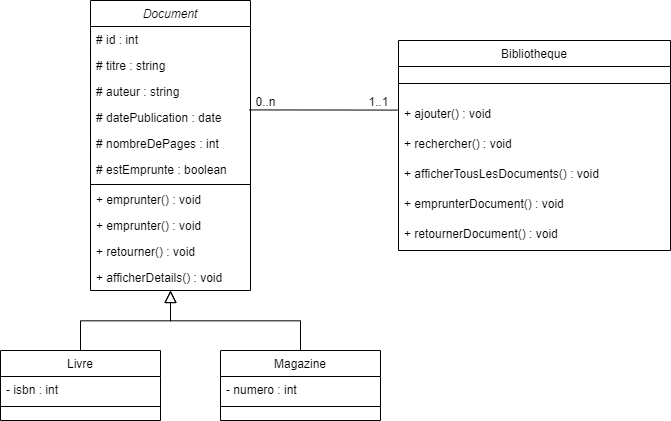

The diagram above was exported from draw.io. Its source (the exported page's mxGraphModel, read from the mxfile embedded in the PNG):
<mxGraphModel dx="1105" dy="586" grid="1" gridSize="10" guides="1" tooltips="1" connect="1" arrows="1" fold="1" page="1" pageScale="1" pageWidth="827" pageHeight="1169" math="0" shadow="0">
  <root>
    <mxCell id="WIyWlLk6GJQsqaUBKTNV-0" />
    <mxCell id="WIyWlLk6GJQsqaUBKTNV-1" parent="WIyWlLk6GJQsqaUBKTNV-0" />
    <mxCell id="zkfFHV4jXpPFQw0GAbJ--0" value="Document" style="swimlane;fontStyle=2;align=center;verticalAlign=top;childLayout=stackLayout;horizontal=1;startSize=26;horizontalStack=0;resizeParent=1;resizeLast=0;collapsible=1;marginBottom=0;rounded=0;shadow=0;strokeWidth=1;" parent="WIyWlLk6GJQsqaUBKTNV-1" vertex="1">
      <mxGeometry x="169" y="140" width="160" height="290" as="geometry">
        <mxRectangle x="230" y="140" width="160" height="26" as="alternateBounds" />
      </mxGeometry>
    </mxCell>
    <mxCell id="zkfFHV4jXpPFQw0GAbJ--1" value="# id : int" style="text;align=left;verticalAlign=top;spacingLeft=4;spacingRight=4;overflow=hidden;rotatable=0;points=[[0,0.5],[1,0.5]];portConstraint=eastwest;" parent="zkfFHV4jXpPFQw0GAbJ--0" vertex="1">
      <mxGeometry y="26" width="160" height="26" as="geometry" />
    </mxCell>
    <mxCell id="zkfFHV4jXpPFQw0GAbJ--2" value="# titre : string" style="text;align=left;verticalAlign=top;spacingLeft=4;spacingRight=4;overflow=hidden;rotatable=0;points=[[0,0.5],[1,0.5]];portConstraint=eastwest;rounded=0;shadow=0;html=0;" parent="zkfFHV4jXpPFQw0GAbJ--0" vertex="1">
      <mxGeometry y="52" width="160" height="26" as="geometry" />
    </mxCell>
    <mxCell id="zkfFHV4jXpPFQw0GAbJ--3" value="# auteur : string&#10;" style="text;align=left;verticalAlign=top;spacingLeft=4;spacingRight=4;overflow=hidden;rotatable=0;points=[[0,0.5],[1,0.5]];portConstraint=eastwest;rounded=0;shadow=0;html=0;" parent="zkfFHV4jXpPFQw0GAbJ--0" vertex="1">
      <mxGeometry y="78" width="160" height="26" as="geometry" />
    </mxCell>
    <mxCell id="HRoHcRo4MyElELWPWqpg-6" value="# datePublication : date&#10;" style="text;align=left;verticalAlign=top;spacingLeft=4;spacingRight=4;overflow=hidden;rotatable=0;points=[[0,0.5],[1,0.5]];portConstraint=eastwest;rounded=0;shadow=0;html=0;" parent="zkfFHV4jXpPFQw0GAbJ--0" vertex="1">
      <mxGeometry y="104" width="160" height="26" as="geometry" />
    </mxCell>
    <mxCell id="KZ8mYV78N1mZEkQ_-WzS-0" value="# nombreDePages : int&#10;" style="text;align=left;verticalAlign=top;spacingLeft=4;spacingRight=4;overflow=hidden;rotatable=0;points=[[0,0.5],[1,0.5]];portConstraint=eastwest;rounded=0;shadow=0;html=0;" vertex="1" parent="zkfFHV4jXpPFQw0GAbJ--0">
      <mxGeometry y="130" width="160" height="26" as="geometry" />
    </mxCell>
    <mxCell id="HRoHcRo4MyElELWPWqpg-7" value="# estEmprunte : boolean&#10;" style="text;align=left;verticalAlign=top;spacingLeft=4;spacingRight=4;overflow=hidden;rotatable=0;points=[[0,0.5],[1,0.5]];portConstraint=eastwest;rounded=0;shadow=0;html=0;" parent="zkfFHV4jXpPFQw0GAbJ--0" vertex="1">
      <mxGeometry y="156" width="160" height="26" as="geometry" />
    </mxCell>
    <mxCell id="zkfFHV4jXpPFQw0GAbJ--4" value="" style="line;html=1;strokeWidth=1;align=left;verticalAlign=middle;spacingTop=-1;spacingLeft=3;spacingRight=3;rotatable=0;labelPosition=right;points=[];portConstraint=eastwest;" parent="zkfFHV4jXpPFQw0GAbJ--0" vertex="1">
      <mxGeometry y="182" width="160" height="4" as="geometry" />
    </mxCell>
    <mxCell id="KZ8mYV78N1mZEkQ_-WzS-6" value="+ emprunter() : void&#10;" style="text;align=left;verticalAlign=top;spacingLeft=4;spacingRight=4;overflow=hidden;rotatable=0;points=[[0,0.5],[1,0.5]];portConstraint=eastwest;" vertex="1" parent="zkfFHV4jXpPFQw0GAbJ--0">
      <mxGeometry y="186" width="160" height="26" as="geometry" />
    </mxCell>
    <mxCell id="zkfFHV4jXpPFQw0GAbJ--5" value="+ emprunter() : void&#10;" style="text;align=left;verticalAlign=top;spacingLeft=4;spacingRight=4;overflow=hidden;rotatable=0;points=[[0,0.5],[1,0.5]];portConstraint=eastwest;" parent="zkfFHV4jXpPFQw0GAbJ--0" vertex="1">
      <mxGeometry y="212" width="160" height="26" as="geometry" />
    </mxCell>
    <mxCell id="HRoHcRo4MyElELWPWqpg-8" value="+ retourner() : void&#10;" style="text;align=left;verticalAlign=top;spacingLeft=4;spacingRight=4;overflow=hidden;rotatable=0;points=[[0,0.5],[1,0.5]];portConstraint=eastwest;" parent="zkfFHV4jXpPFQw0GAbJ--0" vertex="1">
      <mxGeometry y="238" width="160" height="26" as="geometry" />
    </mxCell>
    <mxCell id="HRoHcRo4MyElELWPWqpg-9" value="+ afficherDetails() : void&#10;" style="text;align=left;verticalAlign=top;spacingLeft=4;spacingRight=4;overflow=hidden;rotatable=0;points=[[0,0.5],[1,0.5]];portConstraint=eastwest;" parent="zkfFHV4jXpPFQw0GAbJ--0" vertex="1">
      <mxGeometry y="264" width="160" height="26" as="geometry" />
    </mxCell>
    <mxCell id="zkfFHV4jXpPFQw0GAbJ--6" value="Livre" style="swimlane;fontStyle=0;align=center;verticalAlign=top;childLayout=stackLayout;horizontal=1;startSize=26;horizontalStack=0;resizeParent=1;resizeLast=0;collapsible=1;marginBottom=0;rounded=0;shadow=0;strokeWidth=1;" parent="WIyWlLk6GJQsqaUBKTNV-1" vertex="1">
      <mxGeometry x="79" y="490" width="160" height="70" as="geometry">
        <mxRectangle x="130" y="380" width="160" height="26" as="alternateBounds" />
      </mxGeometry>
    </mxCell>
    <mxCell id="zkfFHV4jXpPFQw0GAbJ--8" value="- isbn : int" style="text;align=left;verticalAlign=top;spacingLeft=4;spacingRight=4;overflow=hidden;rotatable=0;points=[[0,0.5],[1,0.5]];portConstraint=eastwest;rounded=0;shadow=0;html=0;" parent="zkfFHV4jXpPFQw0GAbJ--6" vertex="1">
      <mxGeometry y="26" width="160" height="26" as="geometry" />
    </mxCell>
    <mxCell id="zkfFHV4jXpPFQw0GAbJ--9" value="" style="line;html=1;strokeWidth=1;align=left;verticalAlign=middle;spacingTop=-1;spacingLeft=3;spacingRight=3;rotatable=0;labelPosition=right;points=[];portConstraint=eastwest;" parent="zkfFHV4jXpPFQw0GAbJ--6" vertex="1">
      <mxGeometry y="52" width="160" height="8" as="geometry" />
    </mxCell>
    <mxCell id="zkfFHV4jXpPFQw0GAbJ--12" value="" style="endArrow=block;endSize=10;endFill=0;shadow=0;strokeWidth=1;rounded=0;curved=0;edgeStyle=elbowEdgeStyle;elbow=vertical;" parent="WIyWlLk6GJQsqaUBKTNV-1" source="zkfFHV4jXpPFQw0GAbJ--6" target="zkfFHV4jXpPFQw0GAbJ--0" edge="1">
      <mxGeometry width="160" relative="1" as="geometry">
        <mxPoint x="169" y="333" as="sourcePoint" />
        <mxPoint x="169" y="333" as="targetPoint" />
      </mxGeometry>
    </mxCell>
    <mxCell id="zkfFHV4jXpPFQw0GAbJ--13" value="Magazine" style="swimlane;fontStyle=0;align=center;verticalAlign=top;childLayout=stackLayout;horizontal=1;startSize=26;horizontalStack=0;resizeParent=1;resizeLast=0;collapsible=1;marginBottom=0;rounded=0;shadow=0;strokeWidth=1;" parent="WIyWlLk6GJQsqaUBKTNV-1" vertex="1">
      <mxGeometry x="299" y="490" width="160" height="70" as="geometry">
        <mxRectangle x="340" y="380" width="170" height="26" as="alternateBounds" />
      </mxGeometry>
    </mxCell>
    <mxCell id="zkfFHV4jXpPFQw0GAbJ--14" value="- numero : int" style="text;align=left;verticalAlign=top;spacingLeft=4;spacingRight=4;overflow=hidden;rotatable=0;points=[[0,0.5],[1,0.5]];portConstraint=eastwest;" parent="zkfFHV4jXpPFQw0GAbJ--13" vertex="1">
      <mxGeometry y="26" width="160" height="26" as="geometry" />
    </mxCell>
    <mxCell id="zkfFHV4jXpPFQw0GAbJ--15" value="" style="line;html=1;strokeWidth=1;align=left;verticalAlign=middle;spacingTop=-1;spacingLeft=3;spacingRight=3;rotatable=0;labelPosition=right;points=[];portConstraint=eastwest;" parent="zkfFHV4jXpPFQw0GAbJ--13" vertex="1">
      <mxGeometry y="52" width="160" height="8" as="geometry" />
    </mxCell>
    <mxCell id="zkfFHV4jXpPFQw0GAbJ--16" value="" style="endArrow=block;endSize=10;endFill=0;shadow=0;strokeWidth=1;rounded=0;curved=0;edgeStyle=elbowEdgeStyle;elbow=vertical;" parent="WIyWlLk6GJQsqaUBKTNV-1" source="zkfFHV4jXpPFQw0GAbJ--13" target="zkfFHV4jXpPFQw0GAbJ--0" edge="1">
      <mxGeometry width="160" relative="1" as="geometry">
        <mxPoint x="179" y="503" as="sourcePoint" />
        <mxPoint x="279" y="401" as="targetPoint" />
      </mxGeometry>
    </mxCell>
    <mxCell id="zkfFHV4jXpPFQw0GAbJ--17" value="Bibliotheque" style="swimlane;fontStyle=0;align=center;verticalAlign=top;childLayout=stackLayout;horizontal=1;startSize=26;horizontalStack=0;resizeParent=1;resizeLast=0;collapsible=1;marginBottom=0;rounded=0;shadow=0;strokeWidth=1;" parent="WIyWlLk6GJQsqaUBKTNV-1" vertex="1">
      <mxGeometry x="477" y="180" width="272" height="210" as="geometry">
        <mxRectangle x="550" y="140" width="160" height="26" as="alternateBounds" />
      </mxGeometry>
    </mxCell>
    <mxCell id="zkfFHV4jXpPFQw0GAbJ--23" value="" style="line;html=1;strokeWidth=1;align=left;verticalAlign=middle;spacingTop=-1;spacingLeft=3;spacingRight=3;rotatable=0;labelPosition=right;points=[];portConstraint=eastwest;" parent="zkfFHV4jXpPFQw0GAbJ--17" vertex="1">
      <mxGeometry y="26" width="272" height="34" as="geometry" />
    </mxCell>
    <mxCell id="KZ8mYV78N1mZEkQ_-WzS-5" value="+ ajouter() : void&#10;" style="text;align=left;verticalAlign=top;spacingLeft=4;spacingRight=4;overflow=hidden;rotatable=0;points=[[0,0.5],[1,0.5]];portConstraint=eastwest;" vertex="1" parent="zkfFHV4jXpPFQw0GAbJ--17">
      <mxGeometry y="60" width="272" height="30" as="geometry" />
    </mxCell>
    <mxCell id="KZ8mYV78N1mZEkQ_-WzS-4" value="+ rechercher() : void&#10;" style="text;align=left;verticalAlign=top;spacingLeft=4;spacingRight=4;overflow=hidden;rotatable=0;points=[[0,0.5],[1,0.5]];portConstraint=eastwest;" vertex="1" parent="zkfFHV4jXpPFQw0GAbJ--17">
      <mxGeometry y="90" width="272" height="30" as="geometry" />
    </mxCell>
    <mxCell id="KZ8mYV78N1mZEkQ_-WzS-1" value="+ afficherTousLesDocuments() : void&#10;" style="text;align=left;verticalAlign=top;spacingLeft=4;spacingRight=4;overflow=hidden;rotatable=0;points=[[0,0.5],[1,0.5]];portConstraint=eastwest;" vertex="1" parent="zkfFHV4jXpPFQw0GAbJ--17">
      <mxGeometry y="120" width="272" height="30" as="geometry" />
    </mxCell>
    <mxCell id="KZ8mYV78N1mZEkQ_-WzS-2" value="+ emprunterDocument() : void&#10;" style="text;align=left;verticalAlign=top;spacingLeft=4;spacingRight=4;overflow=hidden;rotatable=0;points=[[0,0.5],[1,0.5]];portConstraint=eastwest;" vertex="1" parent="zkfFHV4jXpPFQw0GAbJ--17">
      <mxGeometry y="150" width="272" height="30" as="geometry" />
    </mxCell>
    <mxCell id="KZ8mYV78N1mZEkQ_-WzS-3" value="+ retournerDocument() : void&#10;" style="text;align=left;verticalAlign=top;spacingLeft=4;spacingRight=4;overflow=hidden;rotatable=0;points=[[0,0.5],[1,0.5]];portConstraint=eastwest;" vertex="1" parent="zkfFHV4jXpPFQw0GAbJ--17">
      <mxGeometry y="180" width="272" height="30" as="geometry" />
    </mxCell>
    <mxCell id="HRoHcRo4MyElELWPWqpg-10" value="" style="endArrow=none;html=1;rounded=0;exitX=0.992;exitY=0.208;exitDx=0;exitDy=0;exitPerimeter=0;entryX=-0.004;entryY=0.369;entryDx=0;entryDy=0;entryPerimeter=0;" parent="WIyWlLk6GJQsqaUBKTNV-1" source="HRoHcRo4MyElELWPWqpg-6" edge="1">
      <mxGeometry width="50" height="50" relative="1" as="geometry">
        <mxPoint x="429" y="320" as="sourcePoint" />
        <mxPoint x="476.3599999999999" y="249.59400000000005" as="targetPoint" />
      </mxGeometry>
    </mxCell>
    <mxCell id="HRoHcRo4MyElELWPWqpg-12" value="&lt;span style=&quot;text-align: right;&quot;&gt;1..1&lt;/span&gt;" style="text;html=1;align=center;verticalAlign=middle;resizable=0;points=[];autosize=1;strokeColor=none;fillColor=none;" parent="WIyWlLk6GJQsqaUBKTNV-1" vertex="1">
      <mxGeometry x="437" y="227" width="40" height="30" as="geometry" />
    </mxCell>
    <mxCell id="HRoHcRo4MyElELWPWqpg-13" value="&lt;span style=&quot;text-align: left;&quot;&gt;0..n&lt;/span&gt;" style="text;html=1;align=center;verticalAlign=middle;resizable=0;points=[];autosize=1;strokeColor=none;fillColor=none;" parent="WIyWlLk6GJQsqaUBKTNV-1" vertex="1">
      <mxGeometry x="324" y="227" width="40" height="30" as="geometry" />
    </mxCell>
  </root>
</mxGraphModel>